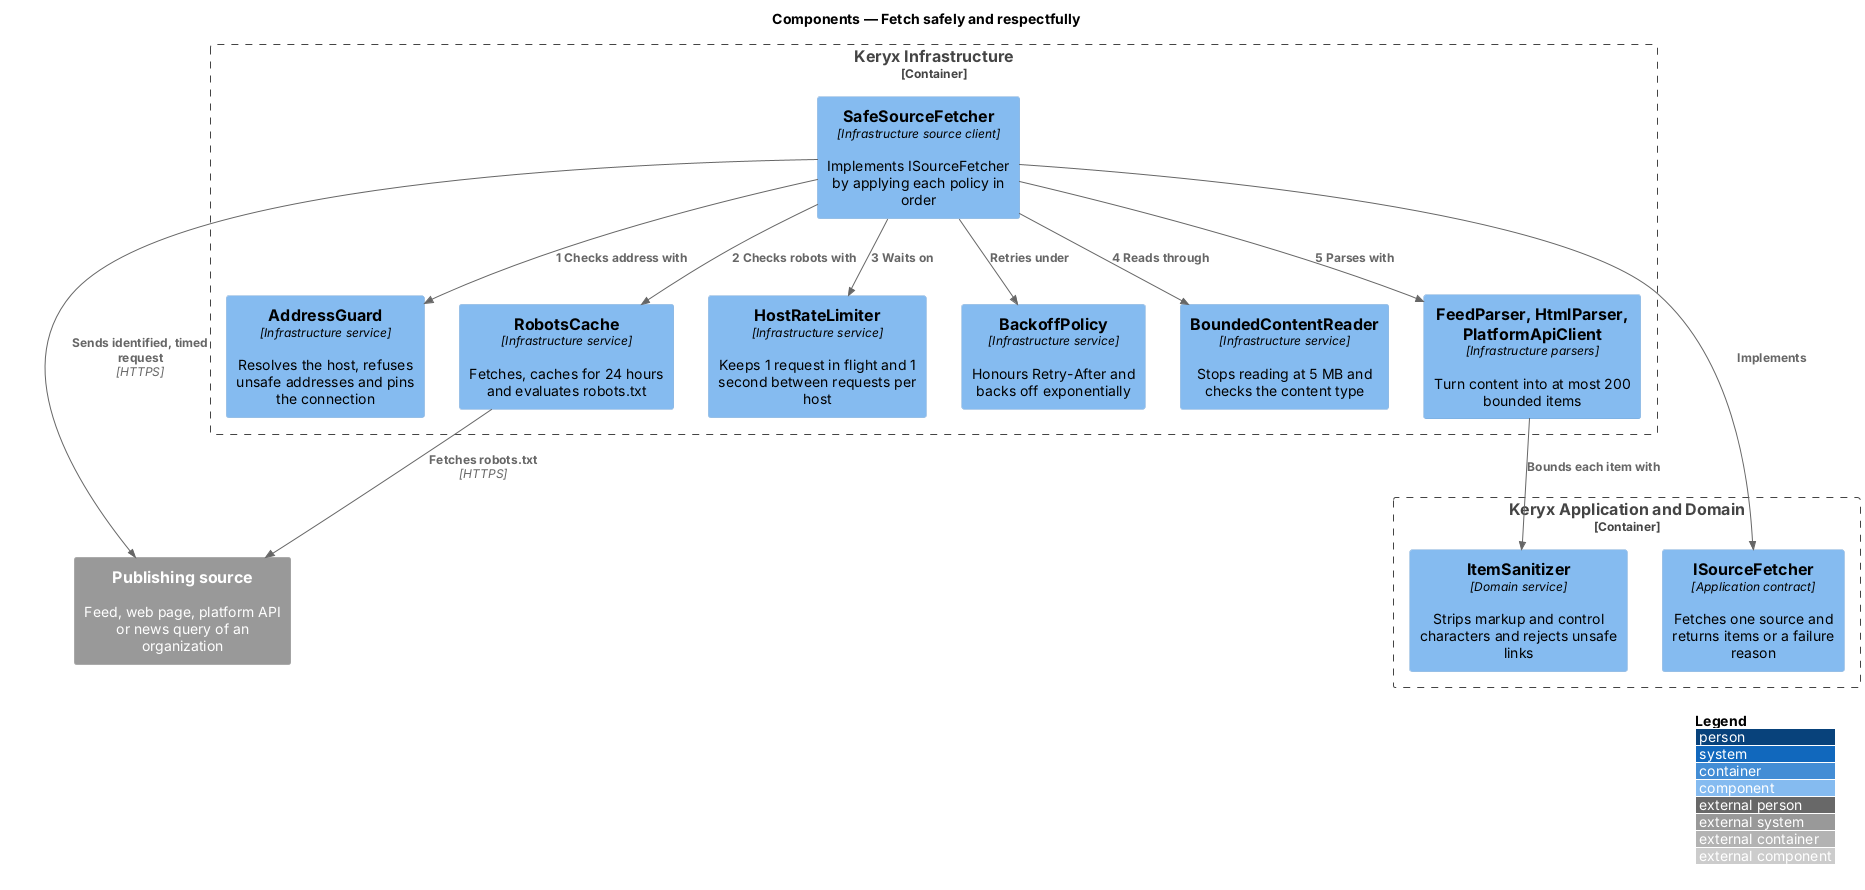

The diagram above was rendered by PlantUML. Its source (embedded in the PNG):
@startuml
!include <C4/C4_Component>
LAYOUT_WITH_LEGEND()
title Components — Fetch safely and respectfully

Container_Boundary(app_b, "Keryx Application and Domain") {
  Component(san, "ItemSanitizer", "Domain service", "Strips markup and control characters and rejects unsafe links")
  Component(c, "ISourceFetcher", "Application contract", "Fetches one source and returns items or a failure reason")
}
Container_Boundary(inf_b, "Keryx Infrastructure") {
  Component(f, "SafeSourceFetcher", "Infrastructure source client", "Implements ISourceFetcher by applying each policy in order")
  Component(guard, "AddressGuard", "Infrastructure service", "Resolves the host, refuses unsafe addresses and pins the connection")
  Component(robots, "RobotsCache", "Infrastructure service", "Fetches, caches for 24 hours and evaluates robots.txt")
  Component(lim, "HostRateLimiter", "Infrastructure service", "Keeps 1 request in flight and 1 second between requests per host")
  Component(retry, "BackoffPolicy", "Infrastructure service", "Honours Retry-After and backs off exponentially")
  Component(read, "BoundedContentReader", "Infrastructure service", "Stops reading at 5 MB and checks the content type")
  Component(parse, "FeedParser, HtmlParser, PlatformApiClient", "Infrastructure parsers", "Turn content into at most 200 bounded items")
}
System_Ext(source, "Publishing source", "Feed, web page, platform API or news query of an organization")

Rel(f, c, "Implements")
Rel(f, guard, "1 Checks address with")
Rel(f, robots, "2 Checks robots with")
Rel(f, lim, "3 Waits on")
Rel(f, retry, "Retries under")
Rel(f, read, "4 Reads through")
Rel(f, parse, "5 Parses with")
Rel(parse, san, "Bounds each item with")
Rel(f, source, "Sends identified, timed request", "HTTPS")
Rel(robots, source, "Fetches robots.txt", "HTTPS")
@enduml